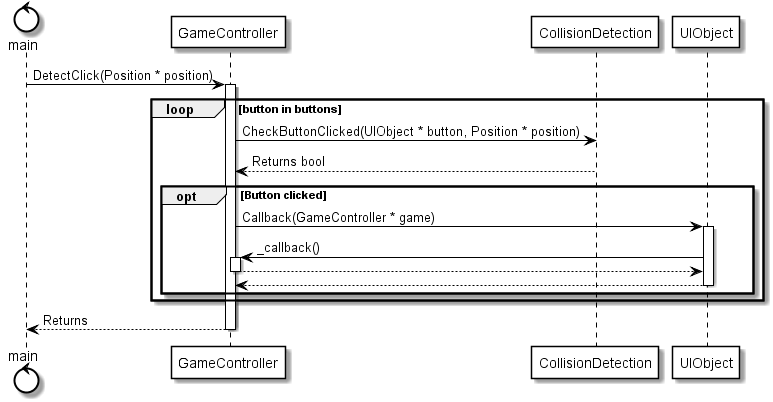

The diagram above was rendered by PlantUML. Its source (embedded in the PNG):
@startuml
skinparam sequence {
    ArrowColor Black
    ActorBorderColor Black
    LifeLineBorderColor Black
    ArrowMessageAlignment center
    ParticipantBorderColor Black
    ParticipantBackgroundColor White
    BoxBorderColor Black
}

skinparam Collections {
    BorderColor Black
    BackgroundColor White
}

skinparam control{
    BorderColor Black
    BackgroundColor White
}

control main
participant GameController
participant CollisionDetection
participant UIObject
main -> GameController : DetectClick(Position * position)
activate GameController
loop button in buttons
    GameController -> CollisionDetection : CheckButtonClicked(UIObject * button, Position * position)
    CollisionDetection --> GameController : Returns bool
    opt Button clicked
        GameController -> UIObject : Callback(GameController * game)
        activate UIObject
        UIObject -> GameController : _callback()
        activate GameController
        GameController --> UIObject 
        deactivate GameController
        UIObject --> GameController
        deactivate UIObject
    end
end
GameController --> main : Returns
deactivate GameController

@enduml